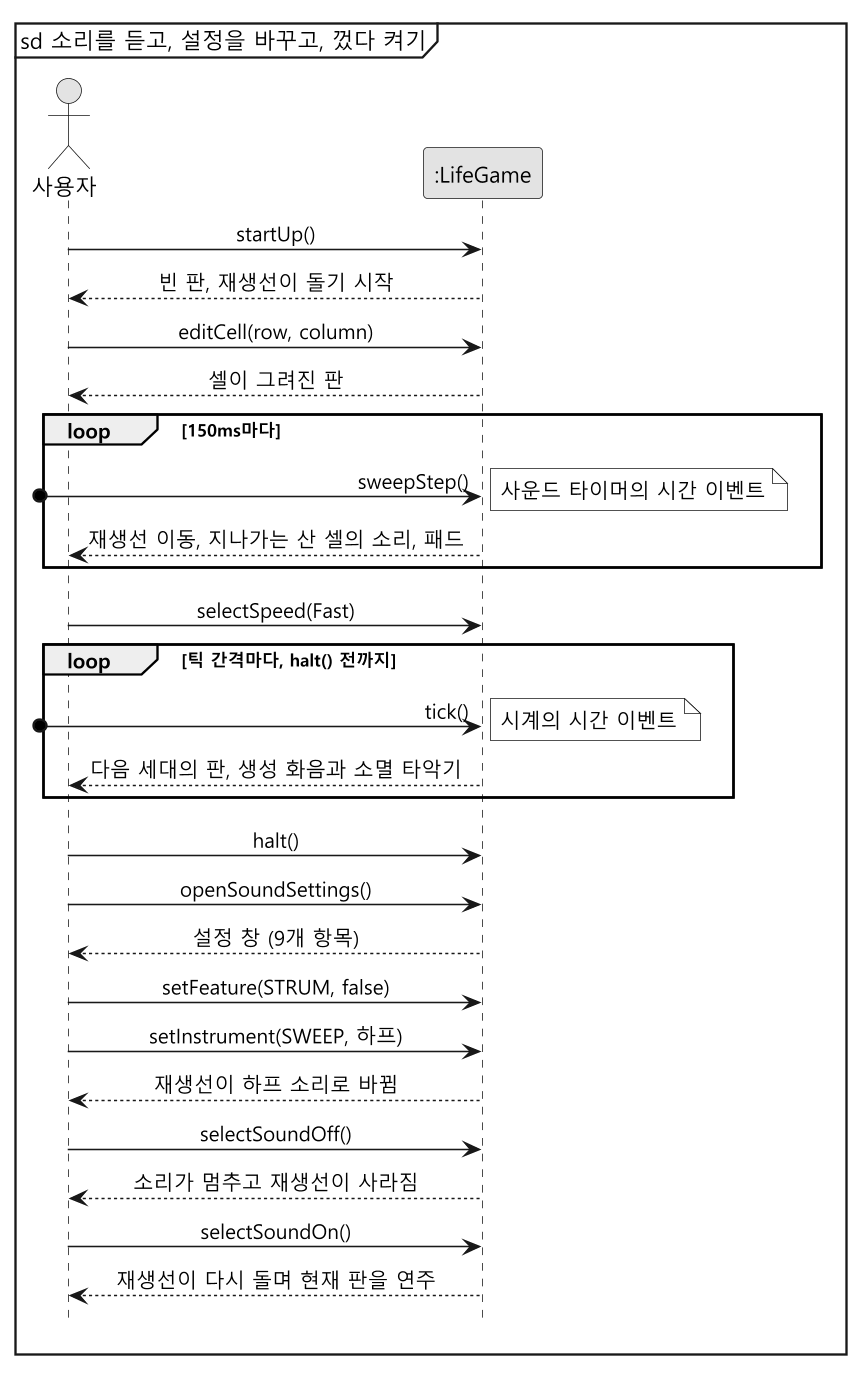

The diagram above was rendered by PlantUML. Its source (embedded in the PNG):
@startuml ssd
skinparam monochrome true
skinparam dpi 150
skinparam shadowing false
skinparam defaultFontName "Malgun Gothic"
skinparam sequenceMessageAlign center
hide footbox
mainframe sd 소리를 듣고, 설정을 바꾸고, 껐다 켜기

actor "사용자" as User
participant ":LifeGame" as System

User -> System : startUp()
System --> User : 빈 판, 재생선이 돌기 시작

User -> System : editCell(row, column)
System --> User : 셀이 그려진 판
loop 150ms마다
  [o-> System : sweepStep()
  note left : 사운드 타이머의 시간 이벤트
  System --> User : 재생선 이동, 지나가는 산 셀의 소리, 패드
end

User -> System : selectSpeed(Fast)
loop 틱 간격마다, halt() 전까지
  [o-> System : tick()
  note left : 시계의 시간 이벤트
  System --> User : 다음 세대의 판, 생성 화음과 소멸 타악기
end
User -> System : halt()

User -> System : openSoundSettings()
System --> User : 설정 창 (9개 항목)
User -> System : setFeature(STRUM, false)
User -> System : setInstrument(SWEEP, 하프)
System --> User : 재생선이 하프 소리로 바뀜

User -> System : selectSoundOff()
System --> User : 소리가 멈추고 재생선이 사라짐
User -> System : selectSoundOn()
System --> User : 재생선이 다시 돌며 현재 판을 연주
@enduml